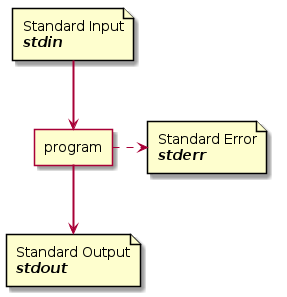

The diagram above was rendered by PlantUML. Its source (embedded in the PNG):
@startuml

file stdin[
    Standard Input
    <b><i>stdin</i></b>
]

file stdout[
    Standard Output
    <b><i>stdout</i></b>
]

file stderr [
    Standard Error
    <b><i>stderr</i></b>
]

agent program

stdin ==> program

program ==> stdout

program .> stderr

@enduml